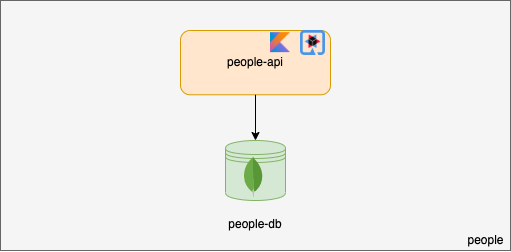

The diagram above was exported from draw.io. Its source (the exported page's mxGraphModel, read from the mxfile embedded in the PNG):
<mxGraphModel dx="5432" dy="1017" grid="1" gridSize="10" guides="1" tooltips="1" connect="1" arrows="1" fold="1" page="1" pageScale="1" pageWidth="827" pageHeight="1169" math="0" shadow="0">
  <root>
    <mxCell id="0" />
    <mxCell id="1" parent="0" />
    <mxCell id="2" value="" style="rounded=0;whiteSpace=wrap;html=1;align=right;fillColor=#f5f5f5;fontColor=#333333;strokeColor=#666666;" vertex="1" parent="1">
      <mxGeometry x="-1560" y="360" width="510" height="250" as="geometry" />
    </mxCell>
    <mxCell id="3" value="people" style="text;html=1;align=center;verticalAlign=middle;resizable=0;points=[];autosize=1;strokeColor=none;fillColor=none;" vertex="1" parent="1">
      <mxGeometry x="-1100" y="590" width="50" height="20" as="geometry" />
    </mxCell>
    <mxCell id="4" value="" style="group" vertex="1" connectable="0" parent="1">
      <mxGeometry x="-1380" y="389.99999999999994" width="150" height="64.29000000000002" as="geometry" />
    </mxCell>
    <mxCell id="5" value="people-api" style="rounded=1;whiteSpace=wrap;html=1;fillColor=#ffe6cc;strokeColor=#d79b00;" vertex="1" parent="4">
      <mxGeometry width="150" height="64.29" as="geometry" />
    </mxCell>
    <mxCell id="6" value="" style="shape=image;verticalLabelPosition=bottom;labelBackgroundColor=#ffffff;verticalAlign=top;aspect=fixed;imageAspect=0;image=https://upload.wikimedia.org/wikipedia/commons/7/74/Kotlin_Icon.png;" vertex="1" parent="4">
      <mxGeometry x="90" y="2.150000000000034" width="20" height="20" as="geometry" />
    </mxCell>
    <mxCell id="7" value="" style="shape=image;verticalLabelPosition=bottom;labelBackgroundColor=default;verticalAlign=top;aspect=fixed;imageAspect=0;image=https://design.jboss.org/quarkus/logo/final/PNG/quarkus_icon_rgb_1024px_default.png;" vertex="1" parent="4">
      <mxGeometry x="120" y="5.684341886080802e-14" width="25" height="25" as="geometry" />
    </mxCell>
    <mxCell id="8" value="" style="group" vertex="1" connectable="0" parent="1">
      <mxGeometry x="-1360" y="500" width="110" height="110" as="geometry" />
    </mxCell>
    <mxCell id="9" value="" style="shape=datastore;whiteSpace=wrap;html=1;fillColor=#d5e8d4;strokeColor=#82b366;" vertex="1" parent="8">
      <mxGeometry x="25" width="60" height="60" as="geometry" />
    </mxCell>
    <mxCell id="10" value="&lt;font face=&quot;helvetica&quot;&gt;people-db&lt;/font&gt;" style="text;whiteSpace=wrap;html=1;align=center;" vertex="1" parent="8">
      <mxGeometry y="70" width="110" height="40" as="geometry" />
    </mxCell>
    <mxCell id="11" value="" style="shape=image;verticalLabelPosition=bottom;labelBackgroundColor=default;verticalAlign=top;aspect=fixed;imageAspect=0;image=https://cdn.worldvectorlogo.com/logos/mongodb-icon-1.svg;" vertex="1" parent="8">
      <mxGeometry x="30" y="10" width="50" height="50" as="geometry" />
    </mxCell>
    <mxCell id="12" style="edgeStyle=orthogonalEdgeStyle;rounded=0;orthogonalLoop=1;jettySize=auto;html=1;entryX=0.5;entryY=0;entryDx=0;entryDy=0;" edge="1" source="5" target="9" parent="1">
      <mxGeometry relative="1" as="geometry" />
    </mxCell>
  </root>
</mxGraphModel>